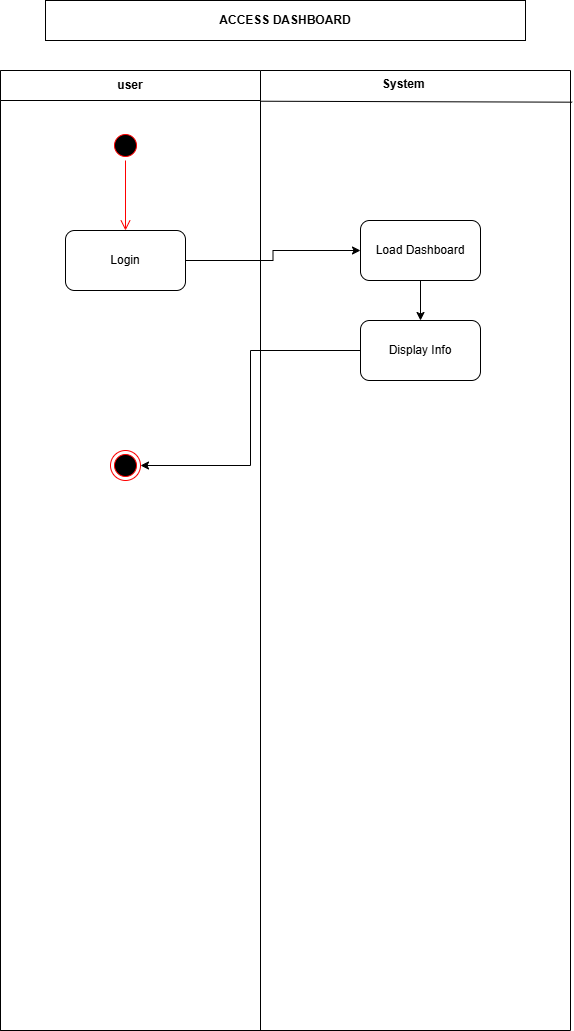

The diagram above was exported from draw.io. Its source (the exported page's mxGraphModel, read from the mxfile embedded in the PNG):
<mxGraphModel dx="741" dy="510" grid="1" gridSize="10" guides="1" tooltips="1" connect="1" arrows="1" fold="1" page="1" pageScale="1" pageWidth="850" pageHeight="1100" math="0" shadow="0">
  <root>
    <mxCell id="0" />
    <mxCell id="1" parent="0" />
    <mxCell id="wwRRI4wrGt8lQSXk7HA9-1" parent="1" style="swimlane;startSize=0;" value="" vertex="1">
      <mxGeometry height="960" width="570" x="20" y="200" as="geometry" />
    </mxCell>
    <mxCell id="wwRRI4wrGt8lQSXk7HA9-2" parent="wwRRI4wrGt8lQSXk7HA9-1" style="swimlane;startSize=30;whiteSpace=wrap;html=1;" value="user" vertex="1">
      <mxGeometry height="960" width="260" as="geometry" />
    </mxCell>
    <mxCell id="wwRRI4wrGt8lQSXk7HA9-3" parent="wwRRI4wrGt8lQSXk7HA9-2" style="ellipse;html=1;shape=startState;fillColor=#000000;strokeColor=#ff0000;" value="" vertex="1">
      <mxGeometry height="30" width="30" x="110" y="60" as="geometry" />
    </mxCell>
    <mxCell id="wwRRI4wrGt8lQSXk7HA9-4" edge="1" parent="wwRRI4wrGt8lQSXk7HA9-2" source="wwRRI4wrGt8lQSXk7HA9-3" style="edgeStyle=orthogonalEdgeStyle;html=1;verticalAlign=bottom;endArrow=open;endSize=8;strokeColor=#ff0000;rounded=0;entryX=0.5;entryY=0;entryDx=0;entryDy=0;" target="wwRRI4wrGt8lQSXk7HA9-6" value="">
      <mxGeometry relative="1" as="geometry">
        <mxPoint x="125" y="150" as="targetPoint" />
      </mxGeometry>
    </mxCell>
    <mxCell id="wwRRI4wrGt8lQSXk7HA9-6" parent="wwRRI4wrGt8lQSXk7HA9-2" style="rounded=1;whiteSpace=wrap;html=1;" value="Login  " vertex="1">
      <mxGeometry height="60" width="120" x="65" y="160" as="geometry" />
    </mxCell>
    <mxCell id="wwRRI4wrGt8lQSXk7HA9-8" parent="wwRRI4wrGt8lQSXk7HA9-2" style="ellipse;html=1;shape=endState;fillColor=#000000;strokeColor=#ff0000;" value="" vertex="1">
      <mxGeometry height="30" width="30" x="110" y="380" as="geometry" />
    </mxCell>
    <mxCell id="wwRRI4wrGt8lQSXk7HA9-9" parent="wwRRI4wrGt8lQSXk7HA9-1" style="text;whiteSpace=wrap;html=1;" value="&lt;b&gt;System&lt;/b&gt;" vertex="1">
      <mxGeometry height="30" width="50" x="380" as="geometry" />
    </mxCell>
    <mxCell id="wwRRI4wrGt8lQSXk7HA9-10" edge="1" parent="wwRRI4wrGt8lQSXk7HA9-1" source="wwRRI4wrGt8lQSXk7HA9-2" style="endArrow=none;html=1;rounded=0;entryX=1.003;entryY=0.033;entryDx=0;entryDy=0;entryPerimeter=0;exitX=1;exitY=0.032;exitDx=0;exitDy=0;exitPerimeter=0;" target="wwRRI4wrGt8lQSXk7HA9-1" value="">
      <mxGeometry height="50" relative="1" width="50" as="geometry">
        <mxPoint x="280" y="60" as="sourcePoint" />
        <mxPoint x="330" y="10" as="targetPoint" />
      </mxGeometry>
    </mxCell>
    <mxCell id="wwRRI4wrGt8lQSXk7HA9-11" edge="1" parent="wwRRI4wrGt8lQSXk7HA9-1" style="edgeStyle=orthogonalEdgeStyle;rounded=0;orthogonalLoop=1;jettySize=auto;html=1;entryX=0;entryY=0.75;entryDx=0;entryDy=0;">
      <mxGeometry relative="1" as="geometry">
        <mxPoint x="70" y="165" as="targetPoint" />
      </mxGeometry>
    </mxCell>
    <mxCell id="wwRRI4wrGt8lQSXk7HA9-12" edge="1" parent="wwRRI4wrGt8lQSXk7HA9-1" source="wwRRI4wrGt8lQSXk7HA9-13" style="edgeStyle=orthogonalEdgeStyle;rounded=0;orthogonalLoop=1;jettySize=auto;html=1;" target="wwRRI4wrGt8lQSXk7HA9-16" value="">
      <mxGeometry relative="1" as="geometry" />
    </mxCell>
    <mxCell id="wwRRI4wrGt8lQSXk7HA9-13" parent="wwRRI4wrGt8lQSXk7HA9-1" style="rounded=1;whiteSpace=wrap;html=1;" value="Load Dashboard" vertex="1">
      <mxGeometry height="60" width="120" x="360" y="150" as="geometry" />
    </mxCell>
    <mxCell id="wwRRI4wrGt8lQSXk7HA9-19" edge="1" parent="wwRRI4wrGt8lQSXk7HA9-1" source="wwRRI4wrGt8lQSXk7HA9-16" style="edgeStyle=orthogonalEdgeStyle;rounded=0;orthogonalLoop=1;jettySize=auto;html=1;entryX=1;entryY=0.5;entryDx=0;entryDy=0;" target="wwRRI4wrGt8lQSXk7HA9-8">
      <mxGeometry relative="1" as="geometry" />
    </mxCell>
    <mxCell id="wwRRI4wrGt8lQSXk7HA9-16" parent="wwRRI4wrGt8lQSXk7HA9-1" style="rounded=1;whiteSpace=wrap;html=1;" value="Display Info" vertex="1">
      <mxGeometry height="60" width="120" x="360" y="250" as="geometry" />
    </mxCell>
    <mxCell id="wwRRI4wrGt8lQSXk7HA9-18" edge="1" parent="wwRRI4wrGt8lQSXk7HA9-1" source="wwRRI4wrGt8lQSXk7HA9-6" style="edgeStyle=orthogonalEdgeStyle;rounded=0;orthogonalLoop=1;jettySize=auto;html=1;" target="wwRRI4wrGt8lQSXk7HA9-13">
      <mxGeometry relative="1" as="geometry" />
    </mxCell>
    <mxCell id="wwRRI4wrGt8lQSXk7HA9-17" parent="1" style="whiteSpace=wrap;html=1;" value="&lt;b&gt;ACCESS DASHBOARD&lt;/b&gt;" vertex="1">
      <mxGeometry height="40" width="480" x="65" y="130" as="geometry" />
    </mxCell>
  </root>
</mxGraphModel>